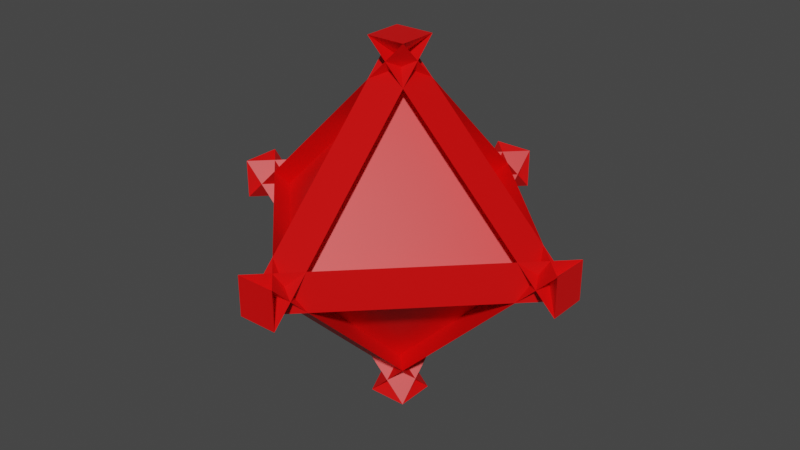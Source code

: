 # Source: Cristal1.blend  (saved by Blender 3.6.13; exported with 4.5.12 LTS)
import bpy
from mathutils import Matrix  # noqa: F401  (used for matrix-valued properties, if any)

bpy.ops.wm.read_factory_settings(use_empty=True)
scene = bpy.context.scene
scene.name = 'Scene'

# ---- collections
col_collection = bpy.data.collections.new('Collection'); scene.collection.children.link(col_collection)

# ---- materials (node trees are filled in below, after node groups)
mat_material = bpy.data.materials.new('Material')
mat_material.alpha_threshold = 0.0
mat_material.use_transparent_shadow = False
mat_material.roughness = 0.5
mat_material.line_color = (0.0, 0.0, 0.0, 1.0)

# ---- material node trees
mat_material.use_nodes = True; mat_material.node_tree.nodes.clear()
_N = mat_material.node_tree.nodes; _L = mat_material.node_tree.links
n0 = _N.new('ShaderNodeOutputMaterial'); n0.name = 'Material Output'; n0.location = (300, 300)
n1 = _N.new('ShaderNodeBsdfPrincipled'); n1.name = 'Principled BSDF'; n1.location = (10, 300)
n1.distribution = 'GGX'
n1.subsurface_method = 'RANDOM_WALK_SKIN'
n1.inputs[0].default_value = (0.8, 0.0, 0.0, 1.0)
n1.inputs[3].default_value = 1.45
n1.inputs[27].default_value = (0.0, 0.0, 0.0, 1.0)
n1.inputs[28].default_value = 1.0
_L.new(n1.outputs[0], n0.inputs[0])
n0.is_active_output = True

# ---- world
world_world = bpy.data.worlds.new('World'); scene.world = world_world
world_world.use_nodes = True; world_world.node_tree.nodes.clear()
_N = world_world.node_tree.nodes; _L = world_world.node_tree.links
n0 = _N.new('ShaderNodeOutputWorld'); n0.name = 'World Output'; n0.location = (300, 300)
n1 = _N.new('ShaderNodeBackground'); n1.name = 'Background'; n1.location = (10, 300)
n1.inputs[0].default_value = (0.05088, 0.05088, 0.05088, 1.0)
_L.new(n1.outputs[0], n0.inputs[0])
n0.is_active_output = True
world_world.color = (0.05088, 0.05088, 0.05088)
world_world.use_sun_shadow = False
world_world.sun_shadow_jitter_overblur = 0.0

# ---- meshes
me_cube = bpy.data.meshes.new('Cube')
me_cube.from_pydata([(-0.1077, 1.0, -0.1077), (-0.1077, -0.1077, 1.0), (1.0, -0.1077, -0.1077), (-0.1077, -0.1077, -1.0), (-0.1077, 1.0, 0.1077), (1.0, -0.1077, 0.1077), (1.0, 0.1077, -0.1077), (-0.1077, 0.1077, 1.0), (-0.1077, -1.0, -0.1077), (1.0, 0.1077, 0.1077), (-0.1077, -1.0, 0.1077), (-0.1077, 0.1077, -1.0), (0.1077, 1.0, -0.1077), (-1.0, -0.1077, -0.1077), (0.1077, -0.1077, 1.0), (-1.0, -0.1077, 0.1077), (0.1077, 1.0, 0.1077), (0.1077, -0.1077, -1.0), (-1.0, 0.1077, -0.1077), (0.1077, -1.0, -0.1077), (0.1077, 0.1077, 1.0), (0.1077, 0.1077, -1.0), (0.1077, -1.0, 0.1077), (-1.0, 0.1077, 0.1077)], [], [(17, 3, 11, 21), (23, 18, 13, 15), (10, 8, 19, 22), (1, 14, 20, 7), (5, 2, 6, 9), (0, 1, 2), (3, 4, 5), (6, 7, 8), (9, 10, 11), (12, 13, 14), (15, 16, 17), (18, 19, 20), (21, 22, 23), (17, 21, 23, 15), (3, 17, 16, 4), (2, 5, 4, 0), (22, 19, 18, 23), (8, 10, 9, 6), (12, 16, 15, 13), (7, 20, 19, 8), (1, 7, 6, 2), (21, 11, 10, 22), (20, 14, 13, 18), (14, 1, 0, 12), (11, 3, 5, 9), (16, 12, 0, 4)])
_uv = me_cube.uv_layers.new(name='UVMap')
_uv.uv.foreach_set('vector', [0.2635, 0.6385, 0.2365, 0.6385, 0.2365, 0.6115, 0.2635, 0.6115, 0.5135, 0.1385, 0.4865, 0.1385, 0.4865, 0.1115, 0.5135, 0.1115, 0.5135, 0.8885, 0.4865, 0.8885, 0.4865, 0.8615, 0.5135, 0.8615, 0.7635, 0.6385, 0.7365, 0.6385, 0.7365, 0.6115, 0.7635, 0.6115, 0.5135, 0.6385, 0.4865, 0.6385, 0.4865, 0.6115, 0.5135, 0.6115, 0.4865, 0.3615, 0.625, 0.3615, 0.4865, 0.5, 0.2365, 0.6385, 0.2365, 0.5, 0.375, 0.6385, 0.4865, 0.75, 0.625, 0.8885, 0.4865, 0.8885, 0.375, 0.6115, 0.2365, 0.75, 0.2365, 0.6115, 0.4865, 0.25, 0.4865, 0.1115, 0.625, 0.1115, 0.125, 0.6385, 0.2635, 0.5, 0.2635, 0.6385, 0.4865, 0.1385, 0.4865, 0.0, 0.625, 0.1385, 0.2635, 0.6115, 0.2635, 0.75, 0.125, 0.6115, 0.2635, 0.6385, 0.2635, 0.6115, 0.125, 0.6115, 0.125, 0.6385, 0.2365, 0.6385, 0.2635, 0.6385, 0.2635, 0.5, 0.2365, 0.5, 0.4865, 0.6385, 0.5135, 0.6385, 0.5135, 0.3615, 0.4865, 0.3615, 0.5135, 0.0, 0.4865, 0.0, 0.4865, 0.1385, 0.5135, 0.1385, 0.4865, 0.8885, 0.5135, 0.8885, 0.5135, 0.6115, 0.4865, 0.6115, 0.4865, 0.3885, 0.5135, 0.3885, 0.5135, 0.1115, 0.4865, 0.1115, 0.625, 0.8885, 0.625, 0.8615, 0.4865, 0.8615, 0.4865, 0.8885, 0.7635, 0.6385, 0.7635, 0.6115, 0.4865, 0.6115, 0.4865, 0.6385, 0.2635, 0.6115, 0.2365, 0.6115, 0.2365, 0.75, 0.2635, 0.75, 0.625, 0.1385, 0.625, 0.1115, 0.4865, 0.1115, 0.4865, 0.1385, 0.625, 0.3885, 0.625, 0.3615, 0.4865, 0.3615, 0.4865, 0.3885, 0.2365, 0.6115, 0.2365, 0.6385, 0.5135, 0.6385, 0.5135, 0.6115, 0.5135, 0.3885, 0.4865, 0.3885, 0.4865, 0.3615, 0.5135, 0.3615])
me_cube.materials.append(mat_material)
me_cube.use_mirror_x = True
me_cube.use_mirror_y = True
me_cube.use_mirror_z = True
me_cube.use_mirror_vertex_groups = False
me_cube.update()

# ---- objects
ob_cube = bpy.data.objects.new('Cube', me_cube)

# ---- transforms, parenting, visibility, modifiers, constraints
ob_cube.location = (0.0, 0.0, 0.0)
ob_cube.scale = (-1.0, -1.0, -1.0)
ob_cube.lock_rotations_4d = False
ob_cube.empty_display_type = 'ARROWS'
ob_cube.lineart.crease_threshold = 0.0
ob_cube.use_mesh_mirror_x = True
ob_cube.use_mesh_mirror_y = True
ob_cube.use_mesh_mirror_z = True
_vg = ob_cube.vertex_groups.new(name='Grupo')

# ---- collection membership
col_collection.objects.link(ob_cube)

# ---- scene / render settings (as saved in the file)
scene.frame_start = 1; scene.frame_end = 250; scene.frame_set(36)
scene.render.engine = 'BLENDER_EEVEE_NEXT'
scene.cycles.sampling_pattern = 'TABULATED_SOBOL'
scene.view_settings.view_transform = 'Filmic'
bpy.context.view_layer.update()

# ---- added for rendering (the .blend has no active camera and no usable light): camera, sun
cam_auto = bpy.data.cameras.new('AutoCamera')
cam_auto.lens = 50.0
cam_auto.sensor_width = 36.0
cam_auto.clip_end = 1000.0
ob_auto_camera = bpy.data.objects.new('AutoCamera', cam_auto)
scene.collection.objects.link(ob_auto_camera)
ob_auto_camera.location = (3.20507, -3.84609, 2.56406)
ob_auto_camera.rotation_euler = (1.09748, -7.21219e-08, 0.694738)
scene.camera = ob_auto_camera
light_auto_sun = bpy.data.lights.new('AutoSun', 'SUN')
light_auto_sun.energy = 3.0
light_auto_sun.angle = 0.0523599
ob_auto_sun = bpy.data.objects.new('AutoSun', light_auto_sun)
scene.collection.objects.link(ob_auto_sun)
ob_auto_sun.rotation_euler = (0.872665, 0.174533, 0.523599)
bpy.context.view_layer.update()
